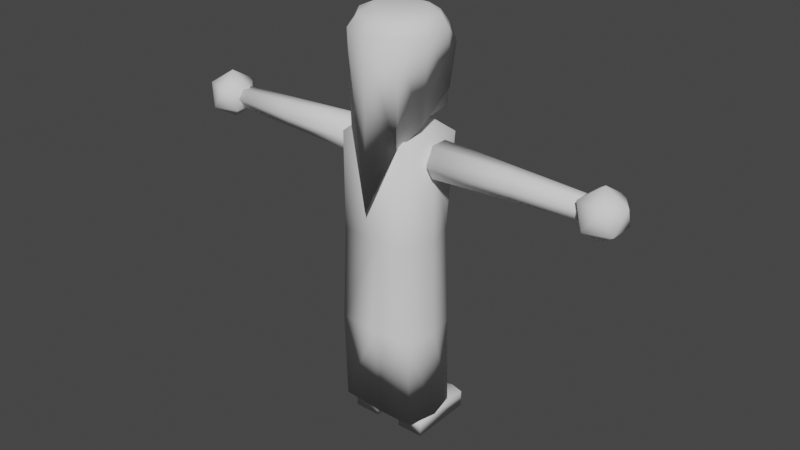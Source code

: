 # Source: FRedVillager2.blend  (saved by Blender 2.83.18; exported with 4.5.12 LTS)
import bpy
from mathutils import Matrix  # noqa: F401  (used for matrix-valued properties, if any)

bpy.ops.wm.read_factory_settings(use_empty=True)
scene = bpy.context.scene
scene.name = 'Scene'

# ---- collections
col_collection = bpy.data.collections.new('Collection'); scene.collection.children.link(col_collection)

# ---- materials (node trees are filled in below, after node groups)
mat_material = bpy.data.materials.new('Material')
mat_material.alpha_threshold = 0.0
mat_material.use_transparent_shadow = False
mat_material.line_color = (0.0, 0.0, 0.0, 1.0)

# ---- material node trees
mat_material.use_nodes = True; mat_material.node_tree.nodes.clear()
_N = mat_material.node_tree.nodes; _L = mat_material.node_tree.links
n0 = _N.new('ShaderNodeOutputMaterial'); n0.name = 'Material Output'; n0.location = (300, 300)
n1 = _N.new('ShaderNodeBsdfPrincipled'); n1.name = 'Principled BSDF'; n1.location = (10, 300)
n1.distribution = 'GGX'
n1.subsurface_method = 'BURLEY'
n1.inputs[2].default_value = 0.4
n1.inputs[3].default_value = 1.45
n1.inputs[27].default_value = (0.0, 0.0, 0.0, 1.0)
n1.inputs[28].default_value = 1.0
_L.new(n1.outputs[0], n0.inputs[0])
n0.is_active_output = True

# ---- world
world_world = bpy.data.worlds.new('World'); scene.world = world_world
world_world.use_nodes = True; world_world.node_tree.nodes.clear()
_N = world_world.node_tree.nodes; _L = world_world.node_tree.links
n0 = _N.new('ShaderNodeOutputWorld'); n0.name = 'World Output'; n0.location = (300, 300)
n1 = _N.new('ShaderNodeBackground'); n1.name = 'Background'; n1.location = (10, 300)
n1.inputs[0].default_value = (0.05088, 0.05088, 0.05088, 1.0)
_L.new(n1.outputs[0], n0.inputs[0])
n0.is_active_output = True
world_world.color = (0.05088, 0.05088, 0.05088)
world_world.use_sun_shadow = False
world_world.sun_shadow_jitter_overblur = 0.0

# ---- meshes
me_cube = bpy.data.meshes.new('Cube')
me_cube.from_pydata([(0.8054, 0.8463, 2.905), (0.4903, 0.5749, 0.6272), (0.8054, -0.7798, 2.905), (0.4903, -0.4212, 0.6272), (-0.8208, 0.8463, 2.905), (-0.5057, 0.5749, 0.6272), (-0.8208, -0.7798, 2.905), (-0.5057, -0.4212, 0.6272), (-0.007682, 0.6572, 0.6199), (-0.007682, -0.9142, 2.915), (-0.007682, -0.5035, 0.6199), (-0.007682, 1.242, 2.917), (-0.588, 0.07682, 0.6199), (1.158, 0.07682, 2.917), (-1.173, 0.07682, 2.917), (0.5726, 0.07682, 0.6199), (-0.007682, 0.07682, 3.435), (-1.061, 0.07682, 0.8933), (-0.9116, -0.8271, 0.9043), (-0.007682, 1.13, 0.8933), (-0.9116, 0.9807, 0.9043), (-0.007682, -0.9764, 0.8933), (0.8962, -0.8271, 0.9043), (1.046, 0.07682, 0.8933), (0.8962, 0.9807, 0.9043)], [], [(16, 14, 6), (21, 9, 6, 18), (17, 14, 4, 20), (23, 13, 2, 22), (19, 11, 0, 24), (20, 4, 11, 19), (22, 2, 9, 21), (16, 9, 2), (0, 11, 16), (24, 0, 13, 23), (18, 6, 14, 17), (4, 14, 16), (13, 16, 2), (9, 16, 6), (11, 4, 16), (13, 0, 16), (12, 7, 18, 17), (8, 5, 20, 19), (10, 3, 22, 21), (15, 1, 24, 23), (1, 8, 19, 24), (7, 10, 21, 18), (5, 12, 17, 20), (3, 15, 23, 22)])
me_cube.polygons.foreach_set('use_smooth', [True] * 24)
_uv = me_cube.uv_layers.new(name='UVMap')
_uv.uv.foreach_set('vector', [0.75, 0.625, 0.875, 0.625, 0.875, 0.75, 0.375, 0.875, 0.625, 0.875, 0.625, 1.0, 0.375, 1.0, 0.375, 0.125, 0.625, 0.125, 0.625, 0.25, 0.375, 0.25, 0.375, 0.625, 0.625, 0.625, 0.625, 0.75, 0.375, 0.75, 0.375, 0.375, 0.625, 0.375, 0.625, 0.5, 0.375, 0.5, 0.375, 0.25, 0.625, 0.25, 0.625, 0.375, 0.375, 0.375, 0.375, 0.75, 0.625, 0.75, 0.625, 0.875, 0.375, 0.875, 0.75, 0.625, 0.75, 0.75, 0.625, 0.75, 0.625, 0.5, 0.75, 0.5, 0.75, 0.625, 0.375, 0.5, 0.625, 0.5, 0.625, 0.625, 0.375, 0.625, 0.375, 0.0, 0.625, 0.0, 0.625, 0.125, 0.375, 0.125, 0.875, 0.5, 0.875, 0.625, 0.75, 0.625, 0.625, 0.625, 0.75, 0.625, 0.625, 0.75, 0.75, 0.75, 0.75, 0.625, 0.875, 0.75, 0.75, 0.5, 0.875, 0.5, 0.75, 0.625, 0.625, 0.625, 0.625, 0.5, 0.75, 0.625, 0.1428, 0.625, 0.1476, 0.7274, 0.125, 0.75, 0.125, 0.625, 0.25, 0.5178, 0.1476, 0.5226, 0.125, 0.5, 0.25, 0.5, 0.25, 0.7322, 0.3524, 0.7274, 0.375, 0.75, 0.25, 0.75, 0.3572, 0.625, 0.3524, 0.5226, 0.375, 0.5, 0.375, 0.625, 0.3524, 0.5226, 0.25, 0.5178, 0.25, 0.5, 0.375, 0.5, 0.1476, 0.7274, 0.25, 0.7322, 0.25, 0.75, 0.125, 0.75, 0.1476, 0.5226, 0.1428, 0.625, 0.125, 0.625, 0.125, 0.5, 0.3524, 0.7274, 0.3572, 0.625, 0.375, 0.625, 0.375, 0.75])
me_cube.materials.append(mat_material)
me_cube.use_remesh_preserve_volume = False
me_cube.use_remesh_preserve_attributes = False
me_cube.use_mirror_vertex_groups = False
me_cube.update()
me_cylinder_001 = bpy.data.meshes.new('Cylinder.001')
me_cylinder_001.from_pydata([(-6.941e-09, 0.7603, -0.5468), (-6.957e-08, 0.4192, 0.1469), (0.5237, 0.7201, -1.307), (0.3363, 0.3989, 0.1469), (0.8473, 0.2746, -1.307), (0.5066, 0.1646, 0.1469), (0.8473, -0.276, -1.307), (0.5066, -0.1646, 0.1469), (0.5237, -0.7215, -1.307), (0.3131, -0.4309, 0.1469), (-7.229e-08, -0.8916, -1.307), (-3.2e-08, -0.5326, 0.1469), (-0.5237, -0.7215, -1.307), (-0.3131, -0.4309, 0.1469), (-0.8473, -0.276, -1.307), (-0.5066, -0.1646, 0.1469), (-0.8473, 0.2746, -1.307), (-0.5066, 0.1646, 0.1469), (-0.5237, 0.7201, -1.307), (-0.3363, 0.3989, 0.1469), (0.5878, 0.6832, -0.7067), (1.274e-08, 0.82, -0.7067), (0.8784, 0.309, -0.7067), (0.8978, -0.309, -0.7067), (0.5878, -0.809, -0.7067), (-7.468e-08, -1.0, -0.7067), (-0.5878, -0.809, -0.7067), (-0.8899, -0.309, -0.7067), (-0.876, 0.309, -0.7067), (-0.5878, 0.668, -0.7067), (3.004e-10, 0.6877, -0.1522), (1.029e-08, 0.8372, -1.649), (0.743, 0.7135, -1.519), (0.8581, 0.3755, -3.35), (0.7804, -0.3364, -4.755), (0.5699, -0.8096, -5.613), (-9.594e-08, -1.05, -8.764), (-0.5744, -0.7518, -5.167), (-0.8199, -0.3755, -4.456), (-0.7965, 0.3755, -3.273), (-0.7142, 0.7901, -1.759), (0.4791, 0.5492, -0.1474), (-6.299e-09, 0.6883, -0.1474), (0.7752, 0.2519, -0.1474), (0.7752, -0.2519, -0.1474), (0.4791, -0.6594, -0.1474), (-5.855e-08, -0.8151, -0.1474), (-0.4791, -0.6594, -0.1474), (-0.7752, -0.2519, -0.1474), (-0.7752, 0.2519, -0.1474), (-0.4791, 0.5355, -0.1474)], [], [(31, 21, 20, 32), (32, 20, 22, 33), (33, 22, 23, 34), (34, 23, 24, 35), (35, 24, 25, 36), (36, 25, 26, 37), (37, 26, 27, 38), (38, 27, 28, 39), (3, 1, 19, 17, 15, 13, 11, 9, 7, 5), (39, 28, 29, 40), (40, 29, 21, 31), (0, 2, 4, 6, 8, 10, 12, 14, 16, 18), (30, 21, 29, 50, 42), (23, 22, 43, 44), (24, 23, 44, 45), (22, 20, 41, 43), (25, 24, 45, 46), (26, 25, 46, 47), (27, 26, 47, 48), (28, 27, 48, 49), (29, 28, 49, 50), (20, 21, 30, 42, 41), (2, 0, 31, 32), (4, 2, 32, 33), (6, 4, 33, 34), (8, 6, 34, 35), (10, 8, 35, 36), (12, 10, 36, 37), (14, 12, 37, 38), (16, 14, 38, 39), (18, 16, 39, 40), (0, 18, 40, 31), (1, 3, 41, 42), (3, 5, 43, 41), (5, 7, 44, 43), (7, 9, 45, 44), (9, 11, 46, 45), (11, 13, 47, 46), (13, 15, 48, 47), (15, 17, 49, 48), (17, 19, 50, 49), (19, 1, 42, 50)])
me_cylinder_001.polygons.foreach_set('use_smooth', [True] * 42)
_uv = me_cylinder_001.uv_layers.new(name='UVMap')
_uv.uv.foreach_set('vector', [1.0, 0.5, 1.0, 1.0, 0.9, 1.0, 0.9, 0.5, 0.9, 0.5, 0.9, 1.0, 0.8, 1.0, 0.8, 0.5, 0.8, 0.5, 0.8, 1.0, 0.7, 1.0, 0.7, 0.5, 0.7, 0.5, 0.7, 1.0, 0.6, 1.0, 0.6, 0.5, 0.6, 0.5, 0.6, 1.0, 0.5, 1.0, 0.5, 0.5, 0.5, 0.5, 0.5, 1.0, 0.4, 1.0, 0.4, 0.5, 0.4, 0.5, 0.4, 1.0, 0.3, 1.0, 0.3, 0.5, 0.3, 0.5, 0.3, 1.0, 0.2, 1.0, 0.2, 0.5, 0.3307, 0.351, 0.25, 0.3625, 0.1693, 0.351, 0.1284, 0.2912, 0.1284, 0.2115, 0.1749, 0.1474, 0.25, 0.1229, 0.3251, 0.1474, 0.3716, 0.2115, 0.3716, 0.2912, 0.2, 0.5, 0.2, 1.0, 0.1, 1.0, 0.1, 0.5, 0.1, 0.5, 0.1, 1.0, -7.451e-08, 1.0, -7.451e-08, 0.5, 0.75, 0.4559, 0.871, 0.4166, 0.9458, 0.3136, 0.9458, 0.1864, 0.871, 0.08343, 0.75, 0.04411, 0.629, 0.08343, 0.5542, 0.1864, 0.5542, 0.3136, 0.629, 0.4166, 0.25, 0.4582, 0.25, 0.49, 0.1089, 0.4442, 0.135, 0.4083, 0.25, 0.4456, 0.4783, 0.1758, 0.4783, 0.3242, 0.436, 0.3104, 0.436, 0.1896, 0.3911, 0.05584, 0.4783, 0.1758, 0.436, 0.1896, 0.365, 0.09175, 0.4783, 0.3242, 0.3911, 0.4442, 0.365, 0.4083, 0.436, 0.3104, 0.25, 0.01, 0.3911, 0.05584, 0.365, 0.09175, 0.25, 0.05439, 0.1089, 0.05584, 0.25, 0.01, 0.25, 0.05439, 0.135, 0.09175, 0.02175, 0.1758, 0.1089, 0.05584, 0.135, 0.09175, 0.06396, 0.1896, 0.02175, 0.3242, 0.02175, 0.1758, 0.06396, 0.1896, 0.06396, 0.3104, 0.1089, 0.4442, 0.02175, 0.3242, 0.06396, 0.3104, 0.135, 0.4083, 0.3911, 0.4442, 0.25, 0.49, 0.25, 0.4582, 0.25, 0.4456, 0.365, 0.4083, 0.871, 0.4166, 0.75, 0.4559, 0.75, 0.49, 0.8911, 0.4442, 0.9458, 0.3136, 0.871, 0.4166, 0.8911, 0.4442, 0.9783, 0.3242, 0.9458, 0.1864, 0.9458, 0.3136, 0.9783, 0.3242, 0.9783, 0.1758, 0.871, 0.08343, 0.9458, 0.1864, 0.9783, 0.1758, 0.8911, 0.05584, 0.75, 0.04411, 0.871, 0.08343, 0.8911, 0.05584, 0.75, 0.01, 0.629, 0.08343, 0.75, 0.04411, 0.75, 0.01, 0.6089, 0.05584, 0.5542, 0.1864, 0.629, 0.08343, 0.6089, 0.05584, 0.5217, 0.1758, 0.5542, 0.3136, 0.5542, 0.1864, 0.5217, 0.1758, 0.5217, 0.3242, 0.629, 0.4166, 0.5542, 0.3136, 0.5217, 0.3242, 0.6089, 0.4442, 0.75, 0.4559, 0.629, 0.4166, 0.6089, 0.4442, 0.75, 0.49, 0.25, 0.3625, 0.3307, 0.351, 0.365, 0.4083, 0.25, 0.4456, 0.3307, 0.351, 0.3716, 0.2912, 0.436, 0.3104, 0.365, 0.4083, 0.3716, 0.2912, 0.3716, 0.2115, 0.436, 0.1896, 0.436, 0.3104, 0.3716, 0.2115, 0.3251, 0.1474, 0.365, 0.09175, 0.436, 0.1896, 0.3251, 0.1474, 0.25, 0.1229, 0.25, 0.05439, 0.365, 0.09175, 0.25, 0.1229, 0.1749, 0.1474, 0.135, 0.09175, 0.25, 0.05439, 0.1749, 0.1474, 0.1284, 0.2115, 0.06396, 0.1896, 0.135, 0.09175, 0.1284, 0.2115, 0.1284, 0.2912, 0.06396, 0.3104, 0.06396, 0.1896, 0.1284, 0.2912, 0.1693, 0.351, 0.135, 0.4083, 0.06396, 0.3104, 0.1693, 0.351, 0.25, 0.3625, 0.25, 0.4456, 0.135, 0.4083])
me_cylinder_001.use_remesh_fix_poles = True
me_cylinder_001.use_remesh_preserve_attributes = False
me_cylinder_001.use_mirror_vertex_groups = False
me_cylinder_001.update()
me_icosphere = bpy.data.meshes.new('Icosphere')
me_icosphere.from_pydata([(2.796, -0.02102, -0.9978), (3.52, -0.5467, -0.445), (2.52, -0.8717, -0.445), (1.902, -0.02102, -0.445), (2.52, 0.8296, -0.445), (3.52, 0.5047, -0.445), (3.073, -0.8717, 0.4494), (2.073, -0.5467, 0.4494), (2.073, 0.5047, 0.4494), (3.073, 0.8296, 0.4494), (3.691, -0.02102, 0.4494), (2.796, -0.02102, 1.002), (-3.928, 0.7164, -0.0009856), (2.561, 0.4204, -0.000986), (-3.928, 0.3629, -0.6489), (2.561, 0.2149, -0.3777), (-3.928, -0.3442, -0.6489), (2.561, -0.1962, -0.3777), (-3.928, -0.6977, -0.0009856), (2.561, -0.4018, -0.0009859), (-3.928, -0.3442, 0.647), (2.561, -0.1962, 0.3758), (-3.928, 0.3629, 0.647), (2.561, 0.2149, 0.3758), (-0.5415, 0.5619, -0.0009858), (-0.5415, 0.2856, -0.5074), (-0.5415, -0.267, -0.5074), (-0.5415, -0.5432, -0.0009858), (-0.5415, -0.267, 0.5054), (-0.5415, 0.2856, 0.5054), (-0.8883, 0.2935, -0.5219), (-0.8883, -0.2749, -0.5219), (-0.8883, -0.5591, -0.0009857), (-0.8883, -0.2749, 0.5199), (-0.8883, 0.2935, 0.5199), (-0.8883, 0.5778, -0.0009858)], [], [(0, 1, 2), (1, 0, 5), (0, 2, 3), (0, 3, 4), (0, 4, 5), (1, 5, 10), (2, 1, 6), (3, 2, 7), (4, 3, 8), (5, 4, 9), (1, 10, 6), (2, 6, 7), (3, 7, 8), (4, 8, 9), (5, 9, 10), (6, 10, 11), (7, 6, 11), (8, 7, 11), (9, 8, 11), (10, 9, 11), (24, 13, 15, 25), (25, 15, 17, 26), (26, 17, 19, 27), (27, 19, 21, 28), (15, 13, 23, 21, 19, 17), (28, 21, 23, 29), (29, 23, 13, 24), (12, 14, 16, 18, 20, 22), (34, 29, 24, 35), (33, 28, 29, 34), (32, 27, 28, 33), (31, 26, 27, 32), (30, 25, 26, 31), (35, 24, 25, 30), (12, 35, 30, 14), (14, 30, 31, 16), (16, 31, 32, 18), (18, 32, 33, 20), (20, 33, 34, 22), (22, 34, 35, 12)])
me_icosphere.polygons.foreach_set('use_smooth', [True] * 40)
_uv = me_icosphere.uv_layers.new(name='UVMap')
_uv.uv.foreach_set('vector', [0.8182, 0.0, 0.7273, 0.1575, 0.9091, 0.1575, 0.7273, 0.1575, 0.6364, 0.0, 0.5455, 0.1575, 0.09091, 0.0, 0.0, 0.1575, 0.1818, 0.1575, 0.2727, 0.0, 0.1818, 0.1575, 0.3636, 0.1575, 0.4545, 0.0, 0.3636, 0.1575, 0.5455, 0.1575, 0.7273, 0.1575, 0.5455, 0.1575, 0.6364, 0.3149, 0.9091, 0.1575, 0.7273, 0.1575, 0.8182, 0.3149, 0.1818, 0.1575, 0.0, 0.1575, 0.09091, 0.3149, 0.3636, 0.1575, 0.1818, 0.1575, 0.2727, 0.3149, 0.5455, 0.1575, 0.3636, 0.1575, 0.4545, 0.3149, 0.7273, 0.1575, 0.6364, 0.3149, 0.8182, 0.3149, 0.9091, 0.1575, 0.8182, 0.3149, 1.0, 0.3149, 0.1818, 0.1575, 0.09091, 0.3149, 0.2727, 0.3149, 0.3636, 0.1575, 0.2727, 0.3149, 0.4545, 0.3149, 0.5455, 0.1575, 0.4545, 0.3149, 0.6364, 0.3149, 0.8182, 0.3149, 0.6364, 0.3149, 0.7273, 0.4724, 1.0, 0.3149, 0.8182, 0.3149, 0.9091, 0.4724, 0.2727, 0.3149, 0.09091, 0.3149, 0.1818, 0.4724, 0.4545, 0.3149, 0.2727, 0.3149, 0.3636, 0.4724, 0.6364, 0.3149, 0.4545, 0.3149, 0.5455, 0.4724, 1.0, 0.7609, 1.0, 1.0, 0.8333, 1.0, 0.8333, 0.7609, 0.8333, 0.7609, 0.8333, 1.0, 0.6667, 1.0, 0.6667, 0.7609, 0.6667, 0.7609, 0.6667, 1.0, 0.5, 1.0, 0.5, 0.7609, 0.5, 0.7609, 0.5, 1.0, 0.3333, 1.0, 0.3333, 0.7609, 0.4578, 0.37, 0.25, 0.49, 0.04215, 0.37, 0.04215, 0.13, 0.25, 0.01, 0.4578, 0.13, 0.3333, 0.7609, 0.3333, 1.0, 0.1667, 1.0, 0.1667, 0.7609, 0.1667, 0.7609, 0.1667, 1.0, -8.941e-08, 1.0, -8.941e-08, 0.7609, 0.75, 0.49, 0.9578, 0.37, 0.9578, 0.13, 0.75, 0.01, 0.5422, 0.13, 0.5422, 0.37, 0.1667, 0.7342, 0.1667, 0.7609, -8.941e-08, 0.7609, -8.941e-08, 0.7342, 0.3333, 0.7342, 0.3333, 0.7609, 0.1667, 0.7609, 0.1667, 0.7342, 0.5, 0.7342, 0.5, 0.7609, 0.3333, 0.7609, 0.3333, 0.7342, 0.6667, 0.7342, 0.6667, 0.7609, 0.5, 0.7609, 0.5, 0.7342, 0.8333, 0.7342, 0.8333, 0.7609, 0.6667, 0.7609, 0.6667, 0.7342, 1.0, 0.7342, 1.0, 0.7609, 0.8333, 0.7609, 0.8333, 0.7342, 1.0, 0.5, 1.0, 0.7342, 0.8333, 0.7342, 0.8333, 0.5, 0.8333, 0.5, 0.8333, 0.7342, 0.6667, 0.7342, 0.6667, 0.5, 0.6667, 0.5, 0.6667, 0.7342, 0.5, 0.7342, 0.5, 0.5, 0.5, 0.5, 0.5, 0.7342, 0.3333, 0.7342, 0.3333, 0.5, 0.3333, 0.5, 0.3333, 0.7342, 0.1667, 0.7342, 0.1667, 0.5, 0.1667, 0.5, 0.1667, 0.7342, -8.941e-08, 0.7342, -8.941e-08, 0.5])
me_icosphere.use_remesh_fix_poles = True
me_icosphere.use_remesh_preserve_attributes = False
me_icosphere.use_mirror_vertex_groups = False
me_icosphere.update()
me_icosphere_001 = bpy.data.meshes.new('Icosphere.001')
me_icosphere_001.from_pydata([(-2.867, -0.02102, -0.9978), (-2.143, -0.5467, -0.445), (-3.143, -0.8717, -0.445), (-3.761, -0.02102, -0.445), (-3.143, 0.8296, -0.445), (-2.143, 0.5047, -0.445), (-2.59, -0.8717, 0.4494), (-3.59, -0.5467, 0.4494), (-3.59, 0.5047, 0.4494), (-2.59, 0.8296, 0.4494), (-1.972, -0.02102, 0.4494), (-2.867, -0.02102, 1.002), (3.959, -0.6977, -0.0009858), (-2.53, -0.4018, -0.0009856), (3.959, -0.3442, -0.6489), (-2.53, -0.1962, -0.3777), (3.959, 0.3629, -0.6489), (-2.53, 0.2149, -0.3777), (3.959, 0.7164, -0.0009857), (-2.53, 0.4204, -0.0009856), (3.959, 0.3629, 0.647), (-2.53, 0.2149, 0.3758), (3.959, -0.3442, 0.647), (-2.53, -0.1962, 0.3758), (0.5727, -0.5432, -0.0009857), (0.5727, -0.267, -0.5074), (0.5727, 0.2856, -0.5074), (0.5727, 0.5619, -0.0009856), (0.5727, 0.2856, 0.5054), (0.5727, -0.267, 0.5054), (0.9195, -0.2749, -0.5219), (0.9195, 0.2935, -0.5219), (0.9195, 0.5778, -0.0009856), (0.9195, 0.2935, 0.5199), (0.9195, -0.2749, 0.5199), (0.9195, -0.5591, -0.0009857)], [], [(0, 1, 2), (1, 0, 5), (0, 2, 3), (0, 3, 4), (0, 4, 5), (1, 5, 10), (2, 1, 6), (3, 2, 7), (4, 3, 8), (5, 4, 9), (1, 10, 6), (2, 6, 7), (3, 7, 8), (4, 8, 9), (5, 9, 10), (6, 10, 11), (7, 6, 11), (8, 7, 11), (9, 8, 11), (10, 9, 11), (24, 13, 15, 25), (25, 15, 17, 26), (26, 17, 19, 27), (27, 19, 21, 28), (15, 13, 23, 21, 19, 17), (28, 21, 23, 29), (29, 23, 13, 24), (12, 14, 16, 18, 20, 22), (34, 29, 24, 35), (33, 28, 29, 34), (32, 27, 28, 33), (31, 26, 27, 32), (30, 25, 26, 31), (35, 24, 25, 30), (12, 35, 30, 14), (14, 30, 31, 16), (16, 31, 32, 18), (18, 32, 33, 20), (20, 33, 34, 22), (22, 34, 35, 12)])
me_icosphere_001.polygons.foreach_set('use_smooth', [True] * 40)
_uv = me_icosphere_001.uv_layers.new(name='UVMap')
_uv.uv.foreach_set('vector', [0.8182, 0.0, 0.7273, 0.1575, 0.9091, 0.1575, 0.7273, 0.1575, 0.6364, 0.0, 0.5455, 0.1575, 0.09091, 0.0, 0.0, 0.1575, 0.1818, 0.1575, 0.2727, 0.0, 0.1818, 0.1575, 0.3636, 0.1575, 0.4545, 0.0, 0.3636, 0.1575, 0.5455, 0.1575, 0.7273, 0.1575, 0.5455, 0.1575, 0.6364, 0.3149, 0.9091, 0.1575, 0.7273, 0.1575, 0.8182, 0.3149, 0.1818, 0.1575, 0.0, 0.1575, 0.09091, 0.3149, 0.3636, 0.1575, 0.1818, 0.1575, 0.2727, 0.3149, 0.5455, 0.1575, 0.3636, 0.1575, 0.4545, 0.3149, 0.7273, 0.1575, 0.6364, 0.3149, 0.8182, 0.3149, 0.9091, 0.1575, 0.8182, 0.3149, 1.0, 0.3149, 0.1818, 0.1575, 0.09091, 0.3149, 0.2727, 0.3149, 0.3636, 0.1575, 0.2727, 0.3149, 0.4545, 0.3149, 0.5455, 0.1575, 0.4545, 0.3149, 0.6364, 0.3149, 0.8182, 0.3149, 0.6364, 0.3149, 0.7273, 0.4724, 1.0, 0.3149, 0.8182, 0.3149, 0.9091, 0.4724, 0.2727, 0.3149, 0.09091, 0.3149, 0.1818, 0.4724, 0.4545, 0.3149, 0.2727, 0.3149, 0.3636, 0.4724, 0.6364, 0.3149, 0.4545, 0.3149, 0.5455, 0.4724, 1.0, 0.7609, 1.0, 1.0, 0.8333, 1.0, 0.8333, 0.7609, 0.8333, 0.7609, 0.8333, 1.0, 0.6667, 1.0, 0.6667, 0.7609, 0.6667, 0.7609, 0.6667, 1.0, 0.5, 1.0, 0.5, 0.7609, 0.5, 0.7609, 0.5, 1.0, 0.3333, 1.0, 0.3333, 0.7609, 0.4578, 0.37, 0.25, 0.49, 0.04215, 0.37, 0.04215, 0.13, 0.25, 0.01, 0.4578, 0.13, 0.3333, 0.7609, 0.3333, 1.0, 0.1667, 1.0, 0.1667, 0.7609, 0.1667, 0.7609, 0.1667, 1.0, -8.941e-08, 1.0, -8.941e-08, 0.7609, 0.75, 0.49, 0.9578, 0.37, 0.9578, 0.13, 0.75, 0.01, 0.5422, 0.13, 0.5422, 0.37, 0.1667, 0.7342, 0.1667, 0.7609, -8.941e-08, 0.7609, -8.941e-08, 0.7342, 0.3333, 0.7342, 0.3333, 0.7609, 0.1667, 0.7609, 0.1667, 0.7342, 0.5, 0.7342, 0.5, 0.7609, 0.3333, 0.7609, 0.3333, 0.7342, 0.6667, 0.7342, 0.6667, 0.7609, 0.5, 0.7609, 0.5, 0.7342, 0.8333, 0.7342, 0.8333, 0.7609, 0.6667, 0.7609, 0.6667, 0.7342, 1.0, 0.7342, 1.0, 0.7609, 0.8333, 0.7609, 0.8333, 0.7342, 1.0, 0.5, 1.0, 0.7342, 0.8333, 0.7342, 0.8333, 0.5, 0.8333, 0.5, 0.8333, 0.7342, 0.6667, 0.7342, 0.6667, 0.5, 0.6667, 0.5, 0.6667, 0.7342, 0.5, 0.7342, 0.5, 0.5, 0.5, 0.5, 0.5, 0.7342, 0.3333, 0.7342, 0.3333, 0.5, 0.3333, 0.5, 0.3333, 0.7342, 0.1667, 0.7342, 0.1667, 0.5, 0.1667, 0.5, 0.1667, 0.7342, -8.941e-08, 0.7342, -8.941e-08, 0.5])
me_icosphere_001.use_remesh_fix_poles = True
me_icosphere_001.use_remesh_preserve_attributes = False
me_icosphere_001.use_mirror_vertex_groups = False
me_icosphere_001.update()
me_cube_003 = bpy.data.meshes.new('Cube.003')
me_cube_003.from_pydata([(0.03457, 0.9841, 4.068), (-1.988, -0.9088, 13.14), (-2.23, 1.017, 13.14), (2.03, -0.9259, 13.14), (2.272, 0.9824, 13.14), (-2.061, -0.8589, 5.077), (-1.879, 0.8697, 5.077), (1.972, 0.8654, 5.077), (1.924, -0.8589, 5.077), (0.004187, 1.248, 13.14), (0.004187, -0.936, 13.14), (0.05661, -0.9455, 5.077), (0.05661, 0.9543, 5.077), (-2.358, 0.05391, 13.14), (2.327, 0.05391, 13.14), (2.32, 0.04767, 5.077), (-2.327, 0.04767, 5.077), (2.421, 0.05446, -9.37), (2.161, 0.7296, -9.369), (0.2876, -0.7012, -9.375), (2.119, -0.7012, -9.373), (0.2866, 0.8079, -9.371), (-2.311, 0.03268, -9.296), (-2.131, -0.6387, -9.298), (-0.2466, 0.7985, -9.386), (-1.993, 0.7852, -9.293), (-0.3004, -0.7081, -9.295), (2.116, 0.9126, -2.922), (2.069, -0.879, -2.922), (0.1131, 1.001, -2.922), (0.1131, -0.9213, -2.922), (2.461, 0.06077, -2.922), (-2.243, -0.9046, -2.766), (-0.04353, 1.005, -2.871), (-2.06, 0.9194, -2.766), (-0.02861, -0.9918, -2.795), (-2.511, 0.05004, -2.766), (-1.026, 0.06215, 14.3), (-0.9705, 0.6089, 14.3), (0.006216, 0.7399, 14.3), (0.9976, 0.5893, 14.3), (1.022, 0.06215, 14.3), (0.8918, -0.4942, 14.3), (0.006216, -0.4999, 14.3), (-0.8645, -0.4845, 14.3), (-2.493, 0.04521, -10.35), (-2.264, -0.8061, -10.35), (-0.2488, 0.9709, -10.45), (-2.108, 0.9567, -10.35), (-0.3025, -0.8806, -10.35), (2.607, 0.05336, -10.43), (2.281, 0.8971, -10.43), (0.2888, -0.8736, -10.43), (2.236, -0.8736, -10.43), (0.2888, 0.9803, -10.43)], [], [(35, 32, 46, 49), (16, 13, 2, 6), (10, 1, 5, 11, 8, 3), (15, 14, 3, 8), (31, 15, 8, 28), (29, 12, 7, 27), (28, 8, 11, 30), (9, 4, 7, 12, 6, 2), (34, 6, 12, 0, 33), (36, 34, 48, 45), (32, 36, 45, 46), (27, 7, 15, 31), (7, 4, 14, 15), (5, 1, 13, 16), (35, 49, 52, 30), (51, 27, 31, 50), (53, 28, 30, 52), (54, 29, 27, 51), (50, 31, 28, 53), (5, 16, 36, 32), (29, 54, 47, 33), (12, 29, 33, 0), (16, 6, 34, 36), (48, 34, 33, 47), (11, 5, 32, 35), (35, 30, 11), (1, 10, 43, 44), (37, 44, 43, 42, 41, 40, 39, 38), (9, 2, 38, 39), (4, 9, 39, 40), (14, 4, 40, 41), (10, 3, 42, 43), (13, 1, 44, 37), (3, 14, 41, 42), (2, 13, 37, 38), (22, 25, 24, 21, 18, 17, 20, 19, 26, 23), (22, 23, 46, 45), (24, 25, 48, 47), (23, 26, 49, 46), (17, 18, 51, 50), (19, 20, 53, 52), (18, 21, 54, 51), (25, 22, 45, 48), (20, 17, 50, 53), (26, 19, 52, 49), (21, 24, 47, 54)])
me_cube_003.polygons.foreach_set('use_smooth', [True] * 46)
_uv = me_cube_003.uv_layers.new(name='UVMap')
_uv.uv.foreach_set('vector', [0.4857, 0.875, 0.4857, 1.0, 0.375, 1.0, 0.375, 0.875, 0.5883, 0.125, 0.625, 0.125, 0.625, 0.25, 0.5883, 0.25, 0.625, 0.875, 0.625, 1.0, 0.5883, 1.0, 0.5883, 0.875, 0.5883, 0.75, 0.625, 0.75, 0.5883, 0.625, 0.625, 0.625, 0.625, 0.75, 0.5883, 0.75, 0.4801, 0.625, 0.5883, 0.625, 0.5883, 0.75, 0.4801, 0.75, 0.4801, 0.375, 0.5883, 0.375, 0.5883, 0.5, 0.4801, 0.5, 0.4801, 0.75, 0.5883, 0.75, 0.5883, 0.875, 0.4801, 0.875, 0.625, 0.375, 0.625, 0.5, 0.5883, 0.5, 0.5883, 0.375, 0.5883, 0.25, 0.625, 0.25, 0.4857, 0.25, 0.5883, 0.25, 0.5883, 0.375, 0.5883, 0.375, 0.4857, 0.375, 0.4857, 0.125, 0.4857, 0.25, 0.375, 0.25, 0.375, 0.125, 0.4857, 0.0, 0.4857, 0.125, 0.375, 0.125, 0.375, 0.0, 0.4801, 0.5, 0.5883, 0.5, 0.5883, 0.625, 0.4801, 0.625, 0.5883, 0.5, 0.625, 0.5, 0.625, 0.625, 0.5883, 0.625, 0.5883, 0.0, 0.625, 0.0, 0.625, 0.125, 0.5883, 0.125, 0.4857, 0.875, 0.375, 0.875, 0.375, 0.875, 0.4801, 0.875, 0.375, 0.5, 0.4801, 0.5, 0.4801, 0.625, 0.375, 0.625, 0.375, 0.75, 0.4801, 0.75, 0.4801, 0.875, 0.375, 0.875, 0.375, 0.375, 0.4801, 0.375, 0.4801, 0.5, 0.375, 0.5, 0.375, 0.625, 0.4801, 0.625, 0.4801, 0.75, 0.375, 0.75, 0.5883, 0.0, 0.5883, 0.125, 0.4857, 0.125, 0.4857, 0.0, 0.4801, 0.375, 0.375, 0.375, 0.375, 0.375, 0.4857, 0.375, 0.5883, 0.375, 0.4801, 0.375, 0.4857, 0.375, 0.5883, 0.375, 0.5883, 0.125, 0.5883, 0.25, 0.4857, 0.25, 0.4857, 0.125, 0.375, 0.25, 0.4857, 0.25, 0.4857, 0.375, 0.375, 0.375, 0.5883, 0.875, 0.5883, 1.0, 0.4857, 1.0, 0.4857, 0.875, 0.4857, 0.875, 0.4801, 0.875, 0.5883, 0.875, 0.625, 1.0, 0.625, 0.875, 0.625, 0.875, 0.625, 1.0, 0.875, 0.625, 0.875, 0.75, 0.75, 0.75, 0.625, 0.75, 0.625, 0.625, 0.625, 0.5, 0.75, 0.5, 0.875, 0.5, 0.625, 0.375, 0.625, 0.25, 0.625, 0.25, 0.625, 0.375, 0.625, 0.5, 0.625, 0.375, 0.625, 0.375, 0.625, 0.5, 0.625, 0.625, 0.625, 0.5, 0.625, 0.5, 0.625, 0.625, 0.625, 0.875, 0.625, 0.75, 0.625, 0.75, 0.625, 0.875, 0.625, 0.125, 0.625, 0.0, 0.625, 0.0, 0.625, 0.125, 0.625, 0.75, 0.625, 0.625, 0.625, 0.625, 0.625, 0.75, 0.625, 0.25, 0.625, 0.125, 0.625, 0.125, 0.625, 0.25, 0.375, 0.2656, 0.375, 0.2751, 0.375, 0.4119, 0.375, 0.4196, 0.375, 0.52, 0.375, 0.6224, 0.375, 0.7293, 0.375, 0.8199, 0.375, 0.8262, 0.375, 0.8622, 0.375, 0.2656, 0.375, 0.8622, 0.375, 1.0, 0.375, 0.125, 0.375, 0.4119, 0.375, 0.2751, 0.375, 0.25, 0.375, 0.375, 0.375, 0.8622, 0.375, 0.8262, 0.375, 0.875, 0.375, 1.0, 0.375, 0.6224, 0.375, 0.52, 0.375, 0.5, 0.375, 0.625, 0.375, 0.8199, 0.375, 0.7293, 0.375, 0.75, 0.375, 0.875, 0.375, 0.52, 0.375, 0.4196, 0.375, 0.375, 0.375, 0.5, 0.375, 0.2751, 0.375, 0.2656, 0.375, 0.125, 0.375, 0.25, 0.375, 0.7293, 0.375, 0.6224, 0.375, 0.625, 0.375, 0.75, 0.375, 0.8262, 0.375, 0.8199, 0.375, 0.875, 0.375, 0.875, 0.375, 0.4196, 0.375, 0.4119, 0.375, 0.375, 0.375, 0.375])
me_cube_003.use_remesh_fix_poles = True
me_cube_003.use_remesh_preserve_attributes = False
me_cube_003.use_mirror_vertex_groups = False
me_cube_003.update()
me_cube_001 = bpy.data.meshes.new('Cube.001')
me_cube_001.from_pydata([(-0.757, -0.9661, -0.8544), (-0.757, -0.9661, 1.146), (-0.757, 1.034, -0.8544), (-0.757, 1.034, 0.5254), (0.7589, -0.9661, -0.8544), (0.7589, -0.9661, 1.146), (0.7589, 1.034, -0.8544), (0.7589, 1.034, 0.5254), (-0.0328, 1.149, -0.8544), (-0.0328, 1.149, 0.5254), (-0.0328, -0.9661, -0.8544), (-0.0328, -0.9661, 1.146)], [], [(0, 1, 3, 2), (8, 9, 7, 6), (6, 7, 5, 4), (10, 11, 1, 0), (8, 6, 4, 10), (9, 3, 1, 11), (7, 9, 11, 5), (2, 8, 10, 0), (4, 5, 11, 10), (2, 3, 9, 8)])
me_cube_001.polygons.foreach_set('use_smooth', [True] * 10)
_uv = me_cube_001.uv_layers.new(name='UVMap')
_uv.uv.foreach_set('vector', [0.375, 0.0, 0.625, 0.0, 0.625, 0.25, 0.375, 0.25, 0.375, 0.375, 0.625, 0.375, 0.625, 0.5, 0.375, 0.5, 0.375, 0.5, 0.625, 0.5, 0.625, 0.75, 0.375, 0.75, 0.375, 0.875, 0.625, 0.875, 0.625, 1.0, 0.375, 1.0, 0.25, 0.5, 0.375, 0.5, 0.375, 0.75, 0.25, 0.75, 0.75, 0.5, 0.875, 0.5, 0.875, 0.75, 0.75, 0.75, 0.625, 0.5, 0.75, 0.5, 0.75, 0.75, 0.625, 0.75, 0.125, 0.5, 0.25, 0.5, 0.25, 0.75, 0.125, 0.75, 0.375, 0.75, 0.625, 0.75, 0.625, 0.875, 0.375, 0.875, 0.375, 0.25, 0.625, 0.25, 0.625, 0.375, 0.375, 0.375])
me_cube_001.use_remesh_fix_poles = True
me_cube_001.use_remesh_preserve_attributes = False
me_cube_001.use_mirror_vertex_groups = False
me_cube_001.update()
me_cube_002 = bpy.data.meshes.new('Cube.002')
me_cube_002.from_pydata([(-0.757, -0.9661, -0.8544), (-0.757, -0.9661, 1.146), (-0.757, 1.034, -0.8544), (-0.757, 1.034, 0.5254), (0.7589, -0.9661, -0.8544), (0.7589, -0.9661, 1.146), (0.7589, 1.034, -0.8544), (0.7589, 1.034, 0.5254), (-0.0328, 1.149, -0.8544), (-0.0328, 1.149, 0.5254), (-0.0328, -0.9661, -0.8544), (-0.0328, -0.9661, 1.146)], [], [(0, 1, 3, 2), (8, 9, 7, 6), (6, 7, 5, 4), (10, 11, 1, 0), (8, 6, 4, 10), (9, 3, 1, 11), (7, 9, 11, 5), (2, 8, 10, 0), (4, 5, 11, 10), (2, 3, 9, 8)])
me_cube_002.polygons.foreach_set('use_smooth', [True] * 10)
_uv = me_cube_002.uv_layers.new(name='UVMap')
_uv.uv.foreach_set('vector', [0.375, 0.0, 0.625, 0.0, 0.625, 0.25, 0.375, 0.25, 0.375, 0.375, 0.625, 0.375, 0.625, 0.5, 0.375, 0.5, 0.375, 0.5, 0.625, 0.5, 0.625, 0.75, 0.375, 0.75, 0.375, 0.875, 0.625, 0.875, 0.625, 1.0, 0.375, 1.0, 0.25, 0.5, 0.375, 0.5, 0.375, 0.75, 0.25, 0.75, 0.75, 0.5, 0.875, 0.5, 0.875, 0.75, 0.75, 0.75, 0.625, 0.5, 0.75, 0.5, 0.75, 0.75, 0.625, 0.75, 0.125, 0.5, 0.25, 0.5, 0.25, 0.75, 0.125, 0.75, 0.375, 0.75, 0.625, 0.75, 0.625, 0.875, 0.375, 0.875, 0.375, 0.25, 0.625, 0.25, 0.625, 0.375, 0.375, 0.375])
me_cube_002.use_remesh_fix_poles = True
me_cube_002.use_remesh_preserve_attributes = False
me_cube_002.use_mirror_vertex_groups = False
me_cube_002.update()
arm_armature = bpy.data.armatures.new('Armature')  # bones are not reproduced

# ---- objects
ob_body = bpy.data.objects.new('Body', me_cube)
ob_hat = bpy.data.objects.new('Hat', me_cylinder_001)
ob_armr = bpy.data.objects.new('ArmR', me_icosphere)
ob_arml = bpy.data.objects.new('ArmL', me_icosphere_001)
ob_legs = bpy.data.objects.new('Legs', me_cube_003)
ob_footr = bpy.data.objects.new('FootR', me_cube_001)
ob_footl = bpy.data.objects.new('FootL', me_cube_002)
ob_armature = bpy.data.objects.new('Armature', arm_armature)

# ---- transforms, parenting, visibility, modifiers, constraints
ob_body.parent = ob_armature
ob_body.matrix_parent_inverse = Matrix(((1.0, -0.0, 0.0, 0.04313), (-0.0, 1.0, -0.0, -0.06971), (0.0, -0.0, 1.0, 4.34), (-0.0, 0.0, -0.0, 1.0)))
ob_body.location = (0.007682, -0.07682, -1.905)
ob_body.lock_rotations_4d = False
ob_body.empty_display_type = 'ARROWS'
ob_body.lineart.crease_threshold = 0.0
_vg = ob_body.vertex_groups.new(name='Bone')
_vg = ob_body.vertex_groups.new(name='Bone.001')
for _i, _w in zip([0, 1, 2, 3, 4, 5, 6, 7, 8, 9, 10, 11, 12, 13, 14, 15, 16, 17, 18, 19, 20, 21, 22, 23, 24], [0.9947, 0.848, 0.9948, 0.8777, 0.9959, 0.8787, 0.9951, 0.8588, 0.9066, 0.996, 0.8896, 0.9966, 0.8886, 0.9957, 0.9967, 0.8731, 0.9999, 0.9681, 0.9607, 0.9703, 0.9671, 0.964, 0.9621, 0.9618, 0.9593]): _vg.add([_i], _w, 'REPLACE')
_vg = ob_body.vertex_groups.new(name='Bone.002')
_vg = ob_body.vertex_groups.new(name='Bone.003')
for _i, _w in zip([5, 7, 8, 10, 12, 17, 18], [0.08991, 0.1184, 0.03013, 0.04922, 0.1023, 0.003525, 0.01057]): _vg.add([_i], _w, 'REPLACE')
_vg = ob_body.vertex_groups.new(name='Bone.007')
_vg = ob_body.vertex_groups.new(name='Bone.005')
_vg = ob_body.vertex_groups.new(name='Bone.004')
for _i, _w in zip([1, 3, 5, 8, 10, 15, 22, 23, 24], [0.1425, 0.09728, 0.01269, 0.05335, 0.0582, 0.1204, 0.008958, 0.01828, 0.02191]): _vg.add([_i], _w, 'REPLACE')
_vg = ob_body.vertex_groups.new(name='Bone.008')
_vg = ob_body.vertex_groups.new(name='Bone.006')
_vg = ob_body.vertex_groups.new(name='Bone.009')
_vg = ob_body.vertex_groups.new(name='Bone.012')
_vg = ob_body.vertex_groups.new(name='Bone.014')
_vg = ob_body.vertex_groups.new(name='Bone.015')
_vg = ob_body.vertex_groups.new(name='Bone.010')
_vg = ob_body.vertex_groups.new(name='Bone.011')
_vg = ob_body.vertex_groups.new(name='Bone.013')
_vg = ob_body.vertex_groups.new(name='Bone.016')
_m = ob_body.modifiers.new('Armature', 'ARMATURE')
_m.object = ob_armature
ob_hat.parent = ob_armature
ob_hat.matrix_parent_inverse = Matrix(((1.0, -0.0, 0.0, 0.04313), (-0.0, 1.0, -0.0, -0.06971), (0.0, -0.0, 1.0, 4.34), (-0.0, 0.0, -0.0, 1.0)))
ob_hat.location = (-2.232e-08, 0.006292, 1.688)
ob_hat.scale = (1.419, 1.419, 0.6081)
ob_hat.lineart.crease_threshold = 0.0
_vg = ob_hat.vertex_groups.new(name='Bone')
_vg = ob_hat.vertex_groups.new(name='Bone.001')
_vg.add([0, 1, 2, 3, 4, 5, 6, 7, 8, 9, 10, 11, 12, 13, 14, 15, 16, 17, 18, 19, 20, 21, 22, 23, 24, 25, 26, 27, 28, 29, 30, 31, 32, 33, 34, 35, 36, 37, 38, 39, 40, 41, 42, 43, 44, 45, 46, 47, 48, 49, 50], 1.0, 'REPLACE')
_vg = ob_hat.vertex_groups.new(name='Bone.002')
_vg = ob_hat.vertex_groups.new(name='Bone.003')
_vg = ob_hat.vertex_groups.new(name='Bone.007')
_vg = ob_hat.vertex_groups.new(name='Bone.005')
_vg = ob_hat.vertex_groups.new(name='Bone.004')
_vg = ob_hat.vertex_groups.new(name='Bone.008')
_vg = ob_hat.vertex_groups.new(name='Bone.006')
_vg = ob_hat.vertex_groups.new(name='Bone.009')
_vg = ob_hat.vertex_groups.new(name='Bone.012')
_vg = ob_hat.vertex_groups.new(name='Bone.014')
_vg = ob_hat.vertex_groups.new(name='Bone.015')
_vg = ob_hat.vertex_groups.new(name='Bone.010')
_vg = ob_hat.vertex_groups.new(name='Bone.011')
_vg = ob_hat.vertex_groups.new(name='Bone.013')
_vg = ob_hat.vertex_groups.new(name='Bone.016')
_m = ob_hat.modifiers.new('Armature', 'ARMATURE')
_m.object = ob_armature
ob_armr.parent = ob_armature
ob_armr.matrix_parent_inverse = Matrix(((1.0, -0.0, 0.0, 0.04313), (-0.0, 1.0, -0.0, -0.06971), (0.0, -0.0, 1.0, 4.34), (-0.0, 0.0, -0.0, 1.0)))
ob_armr.location = (4.313, -0.1279, -2.128)
ob_armr.scale = (0.7399, 0.7399, 0.7399)
ob_armr.lineart.crease_threshold = 0.0
_vg = ob_armr.vertex_groups.new(name='Bone')
_vg = ob_armr.vertex_groups.new(name='Bone.002')
_vg = ob_armr.vertex_groups.new(name='Bone.001')
_vg = ob_armr.vertex_groups.new(name='Bone.003')
_vg = ob_armr.vertex_groups.new(name='Bone.007')
_vg = ob_armr.vertex_groups.new(name='Bone.005')
_vg = ob_armr.vertex_groups.new(name='Bone.004')
for _i, _w in zip([12, 14, 16, 18, 22], [0.7364, 0.2052, 0.06782, 0.0004979, 0.08462]): _vg.add([_i], _w, 'REPLACE')
_vg = ob_armr.vertex_groups.new(name='Bone.008')
for _i, _w in zip([12, 14, 16, 18, 20, 22], [0.2459, 0.7614, 0.891, 0.9367, 0.95, 0.9025]): _vg.add([_i], _w, 'REPLACE')
_vg = ob_armr.vertex_groups.new(name='Bone.006')
for _i, _w in zip([0, 1, 2, 3, 4, 5, 6, 7, 8, 9, 10, 11, 13, 14, 15, 16, 17, 18, 19, 20, 21, 23, 24, 25, 26, 27, 28, 29, 30, 31, 32, 33, 34, 35], [1.0, 1.0, 1.0, 1.0, 1.0, 1.0, 1.0, 1.0, 1.0, 1.0, 1.0, 1.0, 1.0, 0.01667, 0.9999, 0.03232, 0.9999, 0.02606, 0.9999, 0.002164, 1.0, 1.0, 0.9991, 0.9984, 0.9974, 0.9969, 0.9972, 0.9983, 0.9868, 0.9821, 0.9803, 0.9812, 0.9856, 0.9903]): _vg.add([_i], _w, 'REPLACE')
_vg = ob_armr.vertex_groups.new(name='Bone.009')
_vg = ob_armr.vertex_groups.new(name='Bone.012')
_vg = ob_armr.vertex_groups.new(name='Bone.014')
_vg = ob_armr.vertex_groups.new(name='Bone.015')
_vg = ob_armr.vertex_groups.new(name='Bone.010')
_vg = ob_armr.vertex_groups.new(name='Bone.011')
_vg = ob_armr.vertex_groups.new(name='Bone.013')
_vg = ob_armr.vertex_groups.new(name='Bone.016')
_m = ob_armr.modifiers.new('Armature', 'ARMATURE')
_m.object = ob_armature
ob_arml.parent = ob_armature
ob_arml.matrix_parent_inverse = Matrix(((1.0, -0.0, 0.0, 0.04313), (-0.0, 1.0, -0.0, -0.06971), (0.0, -0.0, 1.0, 4.34), (-0.0, 0.0, -0.0, 1.0)))
ob_arml.location = (-4.314, -0.1279, -2.128)
ob_arml.scale = (0.7399, 0.7399, 0.7399)
ob_arml.lineart.crease_threshold = 0.0
_vg = ob_arml.vertex_groups.new(name='Bone')
_vg = ob_arml.vertex_groups.new(name='Bone.002')
_vg = ob_arml.vertex_groups.new(name='Bone.001')
_vg = ob_arml.vertex_groups.new(name='Bone.003')
for _i, _w in zip([12, 14, 16, 18, 20, 22], [0.05154, 0.01647, 0.05758, 0.1687, 0.8657, 0.1634]): _vg.add([_i], _w, 'REPLACE')
_vg = ob_arml.vertex_groups.new(name='Bone.007')
for _i, _w in zip([12, 14, 16, 18, 20, 22], [0.9121, 0.9212, 0.9016, 0.8083, 0.1254, 0.8164]): _vg.add([_i], _w, 'REPLACE')
_vg = ob_arml.vertex_groups.new(name='Bone.005')
for _i, _w in zip([0, 1, 2, 3, 4, 5, 6, 7, 8, 9, 10, 11, 12, 13, 14, 15, 16, 17, 19, 21, 23, 24, 25, 26, 27, 28, 29, 30, 31, 32, 33, 34, 35], [1.0, 1.0, 1.0, 1.0, 1.0, 1.0, 1.0, 1.0, 1.0, 1.0, 1.0, 1.0, 0.02276, 0.9999, 0.04107, 0.9998, 0.03155, 0.9998, 0.9998, 0.9998, 1.0, 0.9975, 0.998, 0.9986, 0.9987, 0.998, 0.9974, 0.9844, 0.9874, 0.9884, 0.9841, 0.9815, 0.9823]): _vg.add([_i], _w, 'REPLACE')
_vg = ob_arml.vertex_groups.new(name='Bone.004')
_vg = ob_arml.vertex_groups.new(name='Bone.008')
_vg = ob_arml.vertex_groups.new(name='Bone.006')
_vg = ob_arml.vertex_groups.new(name='Bone.009')
_vg = ob_arml.vertex_groups.new(name='Bone.012')
_vg = ob_arml.vertex_groups.new(name='Bone.014')
_vg = ob_arml.vertex_groups.new(name='Bone.015')
_vg = ob_arml.vertex_groups.new(name='Bone.010')
_vg = ob_arml.vertex_groups.new(name='Bone.011')
_vg = ob_arml.vertex_groups.new(name='Bone.013')
_vg = ob_arml.vertex_groups.new(name='Bone.016')
_m = ob_arml.modifiers.new('Armature', 'ARMATURE')
_m.object = ob_armature
ob_legs.parent = ob_armature
ob_legs.matrix_parent_inverse = Matrix(((1.0, -0.0, 0.0, 0.04313), (-0.0, 1.0, -0.0, -0.06971), (0.0, -0.0, 1.0, 4.34), (-0.0, 0.0, -0.0, 1.0)))
ob_legs.location = (-0.004395, -0.1798, -6.493)
ob_legs.scale = (0.5483, 1.0, 0.3684)
ob_legs.lineart.crease_threshold = 0.0
_vg = ob_legs.vertex_groups.new(name='Bone')
for _i, _w in zip([0, 5, 6, 7, 8, 11, 12], [0.6232, 0.07689, 0.02965, 0.02388, 0.09296, 0.6383, 0.7503]): _vg.add([_i], _w, 'REPLACE')
_vg = ob_legs.vertex_groups.new(name='Bone.002')
_vg = ob_legs.vertex_groups.new(name='Bone.001')
_vg = ob_legs.vertex_groups.new(name='Bone.003')
for _i, _w in zip([1, 2, 3, 4, 9, 10, 13, 14, 37, 38, 39, 40, 41, 42, 43, 44], [0.6317, 0.9098, 0.3613, 0.04741, 0.4837, 0.4976, 0.9528, 0.06056, 0.9528, 0.9098, 0.4837, 0.04741, 0.06056, 0.3613, 0.4976, 0.6317]): _vg.add([_i], _w, 'REPLACE')
_vg = ob_legs.vertex_groups.new(name='Bone.007')
_vg = ob_legs.vertex_groups.new(name='Bone.005')
_vg = ob_legs.vertex_groups.new(name='Bone.004')
for _i, _w in zip([1, 2, 3, 4, 9, 10, 13, 14, 37, 38, 39, 40, 41, 42, 43, 44], [0.3241, 0.06415, 0.5931, 0.9288, 0.4921, 0.4575, 0.01997, 0.9218, 0.01997, 0.06415, 0.4921, 0.9288, 0.9218, 0.5931, 0.4575, 0.3241]): _vg.add([_i], _w, 'REPLACE')
_vg = ob_legs.vertex_groups.new(name='Bone.008')
_vg = ob_legs.vertex_groups.new(name='Bone.006')
_vg = ob_legs.vertex_groups.new(name='Bone.009')
for _i, _w in zip([0, 7, 8, 11, 12, 15], [0.008651, 0.4711, 0.4214, 0.07934, 0.02859, 0.4918]): _vg.add([_i], _w, 'REPLACE')
_vg = ob_legs.vertex_groups.new(name='Bone.012')
for _i, _w in zip([0, 7, 8, 11, 12, 15], [0.008651, 0.4711, 0.4214, 0.07934, 0.02859, 0.4918]): _vg.add([_i], _w, 'REPLACE')
_vg = ob_legs.vertex_groups.new(name='Bone.014')
for _i, _w in zip([17, 18, 19, 20, 21, 22, 23, 24, 25, 26, 27, 28, 29, 30, 31, 33, 35, 46, 47, 48, 49, 50, 51, 52, 53, 54], [0.7618, 0.2625, 0.3045, 0.7629, 0.3041, 0.02005, 0.05339, 0.2264, 0.04007, 0.2088, 0.8762, 0.8259, 0.1624, 0.1736, 0.9765, 0.1235, 0.1282, 0.04571, 0.2143, 0.02471, 0.1982, 0.8764, 0.1571, 0.2984, 0.8097, 0.3188]): _vg.add([_i], _w, 'REPLACE')
_vg = ob_legs.vertex_groups.new(name='Bone.015')
for _i, _w in zip([17, 18, 19, 20, 21, 22, 23, 24, 25, 26, 47, 48, 50, 51, 53, 54], [0.1701, 0.6544, 0.02807, 0.03588, 0.237, 0.005473, 0.00487, 0.1578, 0.01448, 0.02057, 0.1661, 0.005656, 0.09946, 0.795, 0.003749, 0.2498]): _vg.add([_i], _w, 'REPLACE')
_vg = ob_legs.vertex_groups.new(name='Bone.010')
for _i, _w in zip([0, 5, 6, 11, 12, 16, 33], [0.1765, 0.4308, 0.4746, 0.07119, 0.1367, 0.492, 0.007241]): _vg.add([_i], _w, 'REPLACE')
_vg = ob_legs.vertex_groups.new(name='Bone.011')
for _i, _w in zip([0, 5, 6, 11, 12, 16, 17, 18, 19, 20, 21, 22, 23, 24, 25, 26, 27, 28, 29, 30, 32, 33, 34, 35, 36, 46, 48, 49], [0.07454, 0.4421, 0.4737, 0.08154, 0.01174, 0.4963, 2.325e-05, 2.758e-05, 0.0003562, 1.711e-05, 0.0001538, 0.00106, 0.005229, 0.0003014, 0.002097, 0.002174, 0.02378, 0.04768, 0.3234, 0.2734, 0.5308, 0.3835, 0.8964, 0.3301, 0.9433, 0.006403, 0.002384, 0.002497]): _vg.add([_i], _w, 'REPLACE')
_vg = ob_legs.vertex_groups.new(name='Bone.013')
for _i, _w in zip([0, 17, 18, 19, 20, 21, 22, 23, 24, 25, 26, 27, 28, 29, 30, 32, 33, 34, 35, 36, 45, 46, 47, 48, 49, 51, 52, 53, 54], [0.03875, 0.03645, 0.03674, 0.6081, 0.1645, 0.2854, 0.794, 0.8564, 0.3693, 0.3142, 0.7024, 0.05386, 0.09688, 0.4644, 0.5248, 0.4423, 0.4426, 0.06151, 0.5096, 0.04253, 0.8761, 0.8936, 0.3636, 0.2165, 0.7575, 0.007565, 0.6613, 0.1541, 0.2528]): _vg.add([_i], _w, 'REPLACE')
_vg = ob_legs.vertex_groups.new(name='Bone.016')
for _i, _w in zip([17, 18, 19, 20, 21, 22, 23, 24, 25, 26, 45, 46, 47, 48, 54], [0.004351, 0.008696, 0.01961, 0.004632, 0.1471, 0.1401, 0.03219, 0.2175, 0.5747, 0.02489, 0.08886, 0.003811, 0.2302, 0.6915, 0.155]): _vg.add([_i], _w, 'REPLACE')
_m = ob_legs.modifiers.new('Armature', 'ARMATURE')
_m.object = ob_armature
ob_footr.parent = ob_armature
ob_footr.matrix_parent_inverse = Matrix(((1.0, -0.0, 0.0, 0.04313), (-0.0, 1.0, -0.0, -0.06971), (0.0, -0.0, 1.0, 4.34), (-0.0, 0.0, -0.0, 1.0)))
ob_footr.location = (0.8615, 0.3417, -10.63)
ob_footr.scale = (0.5483, 1.0, 0.3684)
ob_footr.lineart.crease_threshold = 0.0
_vg = ob_footr.vertex_groups.new(name='Bone')
_vg = ob_footr.vertex_groups.new(name='Bone.002')
_vg = ob_footr.vertex_groups.new(name='Bone.001')
_vg = ob_footr.vertex_groups.new(name='Bone.003')
_vg = ob_footr.vertex_groups.new(name='Bone.007')
_vg = ob_footr.vertex_groups.new(name='Bone.005')
_vg = ob_footr.vertex_groups.new(name='Bone.004')
_vg = ob_footr.vertex_groups.new(name='Bone.008')
_vg = ob_footr.vertex_groups.new(name='Bone.006')
_vg = ob_footr.vertex_groups.new(name='Bone.009')
_vg = ob_footr.vertex_groups.new(name='Bone.012')
_vg = ob_footr.vertex_groups.new(name='Bone.014')
for _i, _w in zip([0, 1, 4, 5, 10, 11], [0.437, 0.1524, 0.5012, 0.6521, 0.4728, 0.2009]): _vg.add([_i], _w, 'REPLACE')
_vg = ob_footr.vertex_groups.new(name='Bone.015')
for _i, _w in zip([0, 1, 2, 3, 4, 5, 6, 7, 8, 9, 10, 11], [0.563, 0.8476, 0.9865, 0.9908, 0.4988, 0.3479, 0.9858, 0.9817, 0.9979, 0.996, 0.5272, 0.7991]): _vg.add([_i], _w, 'REPLACE')
_vg = ob_footr.vertex_groups.new(name='Bone.010')
_vg = ob_footr.vertex_groups.new(name='Bone.011')
_vg = ob_footr.vertex_groups.new(name='Bone.013')
_vg = ob_footr.vertex_groups.new(name='Bone.016')
_m = ob_footr.modifiers.new('Armature', 'ARMATURE')
_m.object = ob_armature
ob_footl.parent = ob_armature
ob_footl.matrix_parent_inverse = Matrix(((1.0, -0.0, 0.0, 0.04313), (-0.0, 1.0, -0.0, -0.06971), (0.0, -0.0, 1.0, 4.34), (-0.0, 0.0, -0.0, 1.0)))
ob_footl.location = (-0.7887, 0.3417, -10.63)
ob_footl.scale = (0.5483, 1.0, 0.3684)
ob_footl.lineart.crease_threshold = 0.0
_vg = ob_footl.vertex_groups.new(name='Bone')
_vg = ob_footl.vertex_groups.new(name='Bone.002')
_vg = ob_footl.vertex_groups.new(name='Bone.001')
_vg = ob_footl.vertex_groups.new(name='Bone.003')
_vg = ob_footl.vertex_groups.new(name='Bone.007')
_vg = ob_footl.vertex_groups.new(name='Bone.005')
_vg = ob_footl.vertex_groups.new(name='Bone.004')
_vg = ob_footl.vertex_groups.new(name='Bone.008')
_vg = ob_footl.vertex_groups.new(name='Bone.006')
_vg = ob_footl.vertex_groups.new(name='Bone.009')
_vg = ob_footl.vertex_groups.new(name='Bone.012')
_vg = ob_footl.vertex_groups.new(name='Bone.014')
_vg = ob_footl.vertex_groups.new(name='Bone.015')
_vg = ob_footl.vertex_groups.new(name='Bone.010')
_vg = ob_footl.vertex_groups.new(name='Bone.011')
_vg = ob_footl.vertex_groups.new(name='Bone.013')
for _i, _w in zip([0, 1, 3, 4, 5, 7, 10, 11], [0.5352, 0.8513, 0.01907, 0.537, 0.8459, 0.02346, 0.5192, 0.8829]): _vg.add([_i], _w, 'REPLACE')
_vg = ob_footl.vertex_groups.new(name='Bone.016')
for _i, _w in zip([0, 1, 2, 3, 4, 5, 6, 7, 8, 9, 10, 11], [0.4648, 0.1487, 0.9785, 0.9655, 0.463, 0.1541, 0.9767, 0.9633, 0.9926, 0.9877, 0.4808, 0.1171]): _vg.add([_i], _w, 'REPLACE')
_m = ob_footl.modifiers.new('Armature', 'ARMATURE')
_m.object = ob_armature
ob_armature.location = (-0.04313, 0.06971, -4.34)
ob_armature.show_in_front = True
ob_armature.lineart.crease_threshold = 0.0

# ---- collection membership
col_collection.objects.link(ob_body)
col_collection.objects.link(ob_hat)
col_collection.objects.link(ob_armr)
col_collection.objects.link(ob_arml)
col_collection.objects.link(ob_legs)
col_collection.objects.link(ob_footr)
col_collection.objects.link(ob_footl)
col_collection.objects.link(ob_armature)

# ---- scene / render settings (as saved in the file)
scene.frame_start = 1; scene.frame_end = 250; scene.frame_set(1)
scene.render.engine = 'BLENDER_EEVEE_NEXT'
scene.cycles.use_denoising = False
scene.cycles.samples = 128
scene.cycles.sampling_pattern = 'TABULATED_SOBOL'
scene.cycles.use_adaptive_sampling = False
scene.cycles.use_light_tree = False
scene.view_settings.view_transform = 'Filmic'
bpy.context.view_layer.update()

# ---- added for rendering (the .blend has no active camera and no usable light): camera, sun
cam_auto = bpy.data.cameras.new('AutoCamera')
cam_auto.lens = 50.0
cam_auto.sensor_width = 36.0
cam_auto.clip_end = 1000.0
ob_auto_camera = bpy.data.objects.new('AutoCamera', cam_auto)
scene.collection.objects.link(ob_auto_camera)
ob_auto_camera.location = (17.7845, -21.3636, 9.6606)
ob_auto_camera.rotation_euler = (1.09748, -7.21219e-08, 0.694738)
scene.camera = ob_auto_camera
light_auto_sun = bpy.data.lights.new('AutoSun', 'SUN')
light_auto_sun.energy = 3.0
light_auto_sun.angle = 0.0523599
ob_auto_sun = bpy.data.objects.new('AutoSun', light_auto_sun)
scene.collection.objects.link(ob_auto_sun)
ob_auto_sun.rotation_euler = (0.872665, 0.174533, 0.523599)
bpy.context.view_layer.update()
